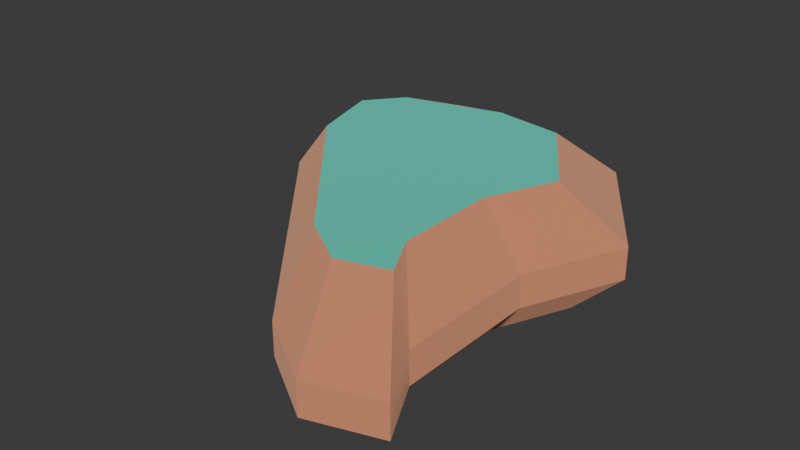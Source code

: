 # Source: rock_medium.blend  (saved by Blender 5.2.44; exported with 4.5.12 LTS)
import bpy
from mathutils import Matrix  # noqa: F401  (used for matrix-valued properties, if any)

bpy.ops.wm.read_factory_settings(use_empty=True)
scene = bpy.context.scene
scene.name = 'Scene'

# ---- collections
col_collection = bpy.data.collections.new('Collection'); scene.collection.children.link(col_collection)
col_orphan_nodes = bpy.data.collections.new('Orphan Nodes'); col_collection.children.link(col_orphan_nodes)
col_orphan_nodes_001 = bpy.data.collections.new('Orphan Nodes.001'); col_collection.children.link(col_orphan_nodes_001)

# ---- materials (node trees are filled in below, after node groups)
mat_dirt_001 = bpy.data.materials.new('dirt.001')
mat_dirt_001.use_backface_culling = True
mat_dirt_001.diffuse_color = (0.8863, 0.5137, 0.3412, 1.0)
mat_grass_001 = bpy.data.materials.new('grass.001')
mat_grass_001.use_backface_culling = True
mat_grass_001.diffuse_color = (0.1725, 0.8471, 0.7216, 1.0)

# ---- material node trees
mat_dirt_001.use_nodes = True; mat_dirt_001.node_tree.nodes.clear()
_N = mat_dirt_001.node_tree.nodes; _L = mat_dirt_001.node_tree.links
n0 = _N.new('ShaderNodeBsdfPrincipled'); n0.name = 'Principled BSDF'; n0.location = (10, 300)
n0.inputs[0].default_value = (0.8863, 0.5137, 0.3412, 1.0)
n0.inputs[1].default_value = 1.0
n0.inputs[2].default_value = 1.0
n0.inputs[10].default_value = 0.005
n1 = _N.new('ShaderNodeOutputMaterial'); n1.name = 'Material Output'; n1.location = (300, 300)
_L.new(n0.outputs[0], n1.inputs[0])
n1.is_active_output = True
mat_grass_001.use_nodes = True; mat_grass_001.node_tree.nodes.clear()
_N = mat_grass_001.node_tree.nodes; _L = mat_grass_001.node_tree.links
n0 = _N.new('ShaderNodeBsdfPrincipled'); n0.name = 'Principled BSDF'; n0.location = (10, 300)
n0.inputs[0].default_value = (0.1725, 0.8471, 0.7216, 1.0)
n0.inputs[1].default_value = 1.0
n0.inputs[2].default_value = 1.0
n0.inputs[10].default_value = 0.005
n1 = _N.new('ShaderNodeOutputMaterial'); n1.name = 'Material Output'; n1.location = (300, 300)
_L.new(n0.outputs[0], n1.inputs[0])
n1.is_active_output = True

# ---- world
world_world = bpy.data.worlds.new('World'); scene.world = world_world
world_world.use_nodes = True; world_world.node_tree.nodes.clear()
_N = world_world.node_tree.nodes; _L = world_world.node_tree.links
n0 = _N.new('ShaderNodeOutputWorld'); n0.name = 'World Output'; n0.location = (200, 100)
n1 = _N.new('ShaderNodeBackground'); n1.name = 'Background'; n1.location = (-200, 100)
n1.inputs[0].default_value = (0.05088, 0.05088, 0.05088, 1.0)
_L.new(n1.outputs[0], n0.inputs[0])
n0.is_active_output = True
world_world.color = (0.05088, 0.05088, 0.05088)
world_world.sun_shadow_jitter_overblur = 0.0

# ---- meshes
me_mesh_rock_largea = bpy.data.meshes.new('Mesh rock_largeA')
me_mesh_rock_largea.from_pydata([(0.2558, -1.374, 0.4781), (-1.107, 0.228, 0.4781), (0.1765, -0.9481, 0.8605), (-0.764, 0.1573, 0.8605), (-0.7153, 1.682, 0.4781), (0.6937, 1.488, 0.4781), (-0.6044, 1.421, 0.6693), (-0.007427, 1.094, 0.8605), (0.4787, 1.027, 0.8605), (-0.8636, 0.1778, 0.0), (-1.014, 0.7456, 0.0), (-1.107, 0.228, 0.251), (-1.3, 0.9558, 0.251), (-1.014, 0.7456, 0.0), (-0.8636, 0.1778, 0.0), (-0.5579, 1.312, 0.0), (0.1995, -1.072, 0.0), (0.5411, 1.161, 0.0), (0.5738, -1.312, 0.0), (0.7761, -0.08044, 0.0), (1.014, 0.4565, 0.0), (0.7761, -0.8717, 0.0), (0.9467, -1.193, 0.0), (-0.7153, 1.682, 0.251), (0.6937, 1.488, 0.251), (-0.7153, 1.682, 0.4781), (0.6937, 1.488, 0.4781), (-1.107, 0.228, 0.4781), (-1.107, 0.228, 0.251), (-1.3, 0.9558, 0.4781), (-1.3, 0.9558, 0.251), (0.9949, -0.1031, 0.251), (0.9949, -0.1031, 0.4781), (1.3, 0.5852, 0.251), (1.3, 0.5852, 0.4781), (0.5411, 1.161, 0.0), (1.014, 0.4565, 0.0), (0.6937, 1.488, 0.251), (1.3, 0.5852, 0.251), (0.1995, -1.072, 0.0), (0.2558, -1.374, 0.251), (0.5738, -1.312, 0.0), (0.7356, -1.682, 0.251), (-0.6953, 0.91, 0.8605), (-0.6044, 1.421, 0.6693), (-0.007427, 1.094, 0.8605), (-1.3, 0.9558, 0.4781), (-0.7153, 1.682, 0.4781), (-0.897, 0.6595, 0.8605), (-0.6953, 0.91, 0.8605), (-0.6044, 1.421, 0.6693), (0.2558, -1.374, 0.4781), (0.2558, -1.374, 0.251), (-1.107, 0.228, 0.4781), (-1.107, 0.228, 0.251), (0.9949, -0.1031, 0.251), (1.3, 0.5852, 0.251), (0.7761, -0.08044, 0.0), (1.014, 0.4565, 0.0), (0.5738, -1.312, 0.0), (0.7356, -1.682, 0.251), (0.9467, -1.193, 0.0), (1.214, -1.529, 0.251), (0.4787, 1.027, 0.8605), (0.6937, 1.488, 0.4781), (0.897, 0.4038, 0.8605), (1.3, 0.5852, 0.4781), (1.214, -1.529, 0.4781), (0.8375, -1.055, 0.8605), (0.9949, -1.118, 0.4781), (0.6865, -0.7711, 0.8605), (-0.7153, 1.682, 0.251), (-0.5579, 1.312, 0.0), (0.6937, 1.488, 0.251), (0.5411, 1.161, 0.0), (0.5075, -1.16, 0.8605), (0.8375, -1.055, 0.8605), (0.7356, -1.682, 0.4781), (1.214, -1.529, 0.4781), (0.2558, -1.374, 0.251), (0.1995, -1.072, 0.0), (-1.107, 0.228, 0.251), (-0.8636, 0.1778, 0.0), (1.214, -1.529, 0.251), (1.214, -1.529, 0.4781), (0.9949, -1.118, 0.251), (0.9949, -1.118, 0.4781), (1.214, -1.529, 0.251), (0.9949, -1.118, 0.251), (0.9467, -1.193, 0.0), (0.7761, -0.8717, 0.0), (0.7356, -1.682, 0.251), (0.2558, -1.374, 0.251), (0.7356, -1.682, 0.4781), (0.2558, -1.374, 0.4781), (0.9949, -1.118, 0.4781), (0.6865, -0.7711, 0.8605), (0.9949, -0.1031, 0.4781), (0.6865, -0.07116, 0.8605), (0.9949, -0.1031, 0.4781), (0.6865, -0.07116, 0.8605), (1.3, 0.5852, 0.4781), (0.897, 0.4038, 0.8605), (1.214, -1.529, 0.251), (0.7356, -1.682, 0.251), (1.214, -1.529, 0.4781), (0.7356, -1.682, 0.4781), (1.3, 0.5852, 0.251), (1.3, 0.5852, 0.4781), (0.6937, 1.488, 0.251), (0.6937, 1.488, 0.4781), (0.9949, -1.118, 0.251), (0.9949, -0.1031, 0.251), (0.7761, -0.8717, 0.0), (0.7761, -0.08044, 0.0), (-1.3, 0.9558, 0.4781), (-1.3, 0.9558, 0.251), (-0.7153, 1.682, 0.4781), (-0.7153, 1.682, 0.251), (0.9949, -1.118, 0.251), (0.9949, -1.118, 0.4781), (0.9949, -0.1031, 0.251), (0.9949, -0.1031, 0.4781), (-0.764, 0.1573, 0.8605), (-1.107, 0.228, 0.4781), (-0.897, 0.6595, 0.8605), (-1.3, 0.9558, 0.4781), (0.7356, -1.682, 0.4781), (0.2558, -1.374, 0.4781), (0.5075, -1.16, 0.8605), (0.1765, -0.9481, 0.8605), (-1.3, 0.9558, 0.251), (-1.014, 0.7456, 0.0), (-0.7153, 1.682, 0.251), (-0.5579, 1.312, 0.0), (0.5075, -1.16, 0.8605), (0.6865, -0.7711, 0.8605), (0.8375, -1.055, 0.8605), (0.6865, -0.07116, 0.8605), (0.4787, 1.027, 0.8605), (0.1765, -0.9481, 0.8605), (-0.007427, 1.094, 0.8605), (-0.6953, 0.91, 0.8605), (-0.764, 0.1573, 0.8605), (-0.897, 0.6595, 0.8605), (0.897, 0.4038, 0.8605)], [], [(2, 1, 0), (1, 2, 3), (6, 5, 4), (5, 6, 7), (5, 7, 8), (11, 10, 9), (10, 11, 12), (15, 14, 13), (14, 15, 16), (16, 15, 17), (16, 17, 18), (18, 17, 19), (19, 17, 20), (21, 18, 19), (18, 21, 22), (25, 24, 23), (24, 25, 26), (29, 28, 27), (28, 29, 30), (33, 32, 31), (32, 33, 34), (37, 36, 35), (36, 37, 38), (41, 40, 39), (40, 41, 42), (45, 44, 43), (48, 47, 46), (47, 48, 49), (47, 49, 50), (53, 52, 51), (52, 53, 54), (57, 56, 55), (56, 57, 58), (61, 60, 59), (60, 61, 62), (65, 64, 63), (64, 65, 66), (69, 68, 67), (68, 69, 70), (73, 72, 71), (72, 73, 74), (77, 76, 75), (76, 77, 78), (81, 80, 79), (80, 81, 82), (85, 84, 83), (84, 85, 86), (89, 88, 87), (88, 89, 90), (93, 92, 91), (92, 93, 94), (97, 96, 95), (96, 97, 98), (101, 100, 99), (100, 101, 102), (105, 104, 103), (104, 105, 106), (109, 108, 107), (108, 109, 110), (113, 112, 111), (112, 113, 114), (117, 116, 115), (116, 117, 118), (121, 120, 119), (120, 121, 122), (125, 124, 123), (124, 125, 126), (129, 128, 127), (128, 129, 130), (133, 132, 131), (132, 133, 134), (137, 136, 135), (138, 135, 136), (139, 135, 138), (139, 140, 135), (141, 140, 139), (142, 140, 141), (142, 143, 140), (143, 142, 144), (139, 138, 145)])
me_mesh_rock_largea.polygons.foreach_set('use_smooth', [1, 1, 1, 0, 1, 1, 0, 0, 0, 0, 0, 0, 0, 0, 0, 0, 0, 0, 0, 0, 0, 0, 0, 0, 0, 0, 0, 0, 0, 0, 0, 0, 0, 0, 0, 0, 0, 1, 1, 1, 0, 0, 0, 0, 0, 1, 1, 1, 1, 0, 0, 0, 0, 0, 0, 0, 1, 1, 0, 1, 0, 0, 0, 0, 0, 0, 0, 0, 0, 0, 0, 0, 0, 0, 0, 0, 0, 0, 0, 0])
me_mesh_rock_largea.polygons.foreach_set('material_index', [0, 0, 0, 0, 0, 0, 0, 0, 0, 0, 0, 0, 0, 0, 0, 0, 0, 0, 0, 0, 0, 0, 0, 0, 0, 0, 0, 0, 0, 0, 0, 0, 0, 0, 0, 0, 0, 0, 0, 0, 0, 0, 0, 0, 0, 0, 0, 0, 0, 0, 0, 0, 0, 0, 0, 0, 0, 0, 0, 0, 0, 0, 0, 0, 0, 0, 0, 0, 0, 0, 0, 1, 1, 1, 1, 1, 1, 1, 1, 1])
_uv = me_mesh_rock_largea.uv_layers.new(name='UVMap')
_uv.uv.foreach_set('vector', [9.942, 6.107, -10.59, 0.889, 14.41, 0.889, -10.59, 0.889, 9.942, 6.107, -7.308, 6.107, 9.417, -7.467, -5.76, -11.14, 11.14, -11.14, -5.76, -11.14, 9.417, -7.467, 1.858, -3.791, -5.76, -11.14, 1.858, -3.791, -3.974, -3.791, -5.989, 10.21, -11.65, 6.225, -4.671, 6.225, -11.65, 6.225, -5.989, 10.21, -14.94, 10.21, 6.631, 15.59, 10.26, 2.114, 12.05, 8.861, 10.26, 2.114, 6.631, 15.59, -2.371, -12.74, -2.371, -12.74, 6.631, 15.59, -6.431, 13.8, -2.371, -12.74, -6.431, 13.8, -6.819, -15.59, -6.819, -15.59, -6.431, 13.8, -9.224, -0.9561, -9.224, -0.9561, -6.431, 13.8, -12.05, 5.426, -9.224, -10.36, -6.819, -15.59, -9.224, -0.9561, -6.819, -15.59, -9.224, -10.36, -11.25, -14.18, 11.14, 5.682, -5.76, 2.983, 11.14, 2.983, -5.76, 2.983, 11.14, 5.682, -5.76, 5.682, -14.94, 5.682, -5.989, 2.983, -5.989, 5.682, -5.989, 2.983, -14.94, 5.682, -14.94, 2.983, 12.62, 2.983, 3.67, 5.682, 3.67, 2.983, 3.67, 5.682, 12.62, 2.983, 12.62, 5.682, 10.09, 14.85, -2.214, 10.12, 7.869, 10.12, -2.214, 10.12, 10.09, 14.85, -2.838, 14.85, 14.16, 6.289, 11.38, 10.29, 8.873, 6.289, 11.38, 10.29, 14.16, 6.289, 18.15, 10.29, -3.268, -7.804, 2.583, -13.84, 5.194, -7.804, 0.5825, -4.282, -10.24, -11.76, 0.8443, -11.76, -10.24, -11.76, 0.5825, -4.282, -3.24, -4.282, -10.24, -11.76, -3.24, -4.282, -8.649, -8.022, -10.59, 5.682, 14.41, 2.983, 14.41, 5.682, 14.41, 2.983, -10.59, 5.682, -10.59, 2.983, 2.863, 5.649, 12.62, 9.533, 3.67, 9.533, 12.62, 9.533, 2.863, 5.649, 9.843, 5.649, 6.404, 14.36, 2.244, 19.99, 1.75, 14.36, 2.244, 19.99, 6.404, 14.36, 8.21, 19.99, -1.958, -1.916, 10.09, -8.806, 6.961, -1.916, 10.09, -8.806, -1.958, -1.916, -2.838, -8.806, -17.28, 4.301, -15.74, 9.03, -22.82, 4.301, -15.74, 9.03, -17.28, 4.301, -11.92, 9.03, -5.76, 16.83, 8.692, 11.76, 11.14, 16.83, 8.692, 11.76, -5.76, 16.83, -4.492, 11.76, 2.244, -14.8, 5.665, -6.682, 1.548, -6.682, 5.665, -6.682, 2.244, -14.8, 8.21, -14.8, -10.59, 6.851, 11.24, 3.357, 14.41, 6.851, 11.24, 3.357, -10.59, 6.851, -8.261, 3.357, -17.28, 2.983, -22.82, 5.682, -22.82, 2.983, -22.82, 5.682, -17.28, 2.983, -17.28, 5.682, -17.8, 0.9724, -17.28, 4.096, -22.82, 4.096, -17.28, 4.096, -17.8, 0.9724, -13.48, 0.9724, 18.15, 5.682, 11.38, 2.983, 18.15, 2.983, 11.38, 2.983, 18.15, 5.682, 11.38, 5.682, -1.226, -3.001, -9.165, 2.839, -13.28, -3.001, -9.165, 2.839, -1.226, -3.001, -0.8457, 2.839, 12.62, -2.406, 2.533, 3.334, 3.67, -2.406, 2.533, 3.334, 12.62, -2.406, 8.707, 3.334, 8.21, 5.682, 2.244, 2.983, 8.21, 2.983, 2.244, 2.983, 8.21, 5.682, 2.244, 5.682, 10.09, 2.983, -2.838, 5.682, -2.838, 2.983, -2.838, 5.682, 10.09, 2.983, 10.09, 5.682, -10.36, 6.062, -1.226, 10.02, -13.28, 10.02, -1.226, 10.02, -10.36, 6.062, -0.9561, 6.062, -10.24, 5.682, 0.8443, 2.983, 0.8443, 5.682, 0.8443, 2.983, -10.24, 5.682, -10.24, 2.983, -1.226, 2.983, -13.28, 5.682, -13.28, 2.983, -13.28, 5.682, -1.226, 2.983, -1.226, 5.682, -10.31, 2.645, -5.989, -3.234, -4.132, 2.645, -5.989, -3.234, -10.31, 2.645, -14.94, -3.234, 12.52, 2.568, 11.38, -3.326, 18.15, -3.326, 11.38, -3.326, 12.52, 2.568, 7.849, 2.568, -10.24, 17.36, 0.6585, 12.2, 0.8443, 17.36, 0.6585, 12.2, -10.24, 17.36, -7.984, 12.2, 9.954, -12.54, 8.159, -9.165, 6.032, -13.79, 8.159, -0.8457, 6.032, -13.79, 8.159, -9.165, 5.689, 12.2, 6.032, -13.79, 8.159, -0.8457, 5.689, 12.2, 2.098, -11.27, 6.032, -13.79, -0.08827, 13.0, 2.098, -11.27, 5.689, 12.2, -8.263, 10.82, 2.098, -11.27, -0.08827, 13.0, -8.263, 10.82, -9.08, 1.87, 2.098, -11.27, -9.08, 1.87, -8.263, 10.82, -10.66, 7.839, 5.689, 12.2, 8.159, -0.8457, 10.66, 4.8])
me_mesh_rock_largea.materials.append(mat_dirt_001)
me_mesh_rock_largea.materials.append(mat_grass_001)
me_mesh_rock_largea.update()
me_mesh_rock_largea.normals_split_custom_set([tuple(v) for v in zip(*[iter([-0.6635, -0.5644, 0.4911, -0.6635, -0.5644, 0.4911, -0.6635, -0.5644, 0.4911, -0.6635, -0.5644, 0.4911, -0.6635, -0.5644, 0.4911, -0.6635, -0.5644, 0.4911, 0.08418, 0.6124, 0.7861, 0.08418, 0.6124, 0.7861, 0.08418, 0.6124, 0.7861, 0.08418, 0.6124, 0.7861, 0.08418, 0.6124, 0.7861, 0.08418, 0.6124, 0.7861, 0.08418, 0.6124, 0.7861, 0.08418, 0.6124, 0.7861, 0.08418, 0.6124, 0.7861, -0.7232, -0.1915, -0.6636, -0.7232, -0.1915, -0.6636, -0.7232, -0.1915, -0.6636, -0.7232, -0.1915, -0.6636, -0.7232, -0.1915, -0.6636, -0.7232, -0.1915, -0.6636, 0.0, 0.0, -1.0, 0.0, 0.0, -1.0, 0.0, 0.0, -1.0, 0.0, 0.0, -1.0, 0.0, 0.0, -1.0, 0.0, 0.0, -1.0, 0.0, 0.0, -1.0, 0.0, 0.0, -1.0, 0.0, 0.0, -1.0, 0.0, 0.0, -1.0, 0.0, 0.0, -1.0, 0.0, 0.0, -1.0, 0.0, 0.0, -1.0, 0.0, 0.0, -1.0, 0.0, 0.0, -1.0, 0.0, 0.0, -1.0, 0.0, 0.0, -1.0, 0.0, 0.0, -1.0, 0.0, 0.0, -1.0, 0.0, 0.0, -1.0, 0.0, 0.0, -1.0, 0.0, 0.0, -1.0, 0.0, 0.0, -1.0, 0.0, 0.0, -1.0, 0.1362, 0.9907, 0.0, 0.1362, 0.9907, 0.0, 0.1362, 0.9907, 0.0, 0.1362, 0.9907, 0.0, 0.1362, 0.9907, 0.0, 0.1362, 0.9907, 0.0, -0.9667, -0.256, 0.0, -0.9667, -0.256, 0.0, -0.9667, -0.256, 0.0, -0.9667, -0.256, 0.0, -0.9667, -0.256, 0.0, -0.9667, -0.256, 0.0, 0.9142, -0.4052, 0.0, 0.9142, -0.4052, 0.0, 0.9142, -0.4052, 0.0, 0.9142, -0.4052, 0.0, 0.9142, -0.4052, 0.0, 0.9142, -0.4052, 0.0, 0.5232, 0.3513, -0.7764, 0.5232, 0.3513, -0.7764, 0.5232, 0.3513, -0.7764, 0.5232, 0.3513, -0.7764, 0.5232, 0.3513, -0.7764, 0.5232, 0.3513, -0.7764, -0.4027, -0.6279, -0.666, -0.4027, -0.6279, -0.666, -0.4027, -0.6279, -0.666, -0.4027, -0.6279, -0.666, -0.4027, -0.6279, -0.666, -0.4027, -0.6279, -0.666, -0.09714, 0.3638, 0.9264, -0.09714, 0.3638, 0.9264, -0.09714, 0.3638, 0.9264, -0.4733, 0.3812, 0.7941, -0.4733, 0.3812, 0.7941, -0.4733, 0.3812, 0.7941, -0.4733, 0.3812, 0.7941, -0.4733, 0.3812, 0.7941, -0.4733, 0.3812, 0.7941, -0.4733, 0.3812, 0.7941, -0.4733, 0.3812, 0.7941, -0.4733, 0.3812, 0.7941, -0.7617, -0.648, 0.0, -0.7617, -0.648, 0.0, -0.7617, -0.648, 0.0, -0.7617, -0.648, 0.0, -0.7617, -0.648, 0.0, -0.7617, -0.648, 0.0, 0.7021, -0.3112, -0.6405, 0.7021, -0.3112, -0.6405, 0.7021, -0.3112, -0.6405, 0.7021, -0.3112, -0.6405, 0.7021, -0.3112, -0.6405, 0.7021, -0.3112, -0.6405, 0.1613, -0.5047, -0.8481, 0.1613, -0.5047, -0.8481, 0.1613, -0.5047, -0.8481, 0.1613, -0.5047, -0.8481, 0.1613, -0.5047, -0.8481, 0.1613, -0.5047, -0.8481, 0.5477, 0.3677, 0.7515, 0.5477, 0.3677, 0.7515, 0.5477, 0.3677, 0.7515, 0.5477, 0.3677, 0.7515, 0.5477, 0.3677, 0.7515, 0.5477, 0.3677, 0.7515, 0.8703, 0.4627, 0.1688, 0.8487, 0.4512, 0.2758, 0.8805, 0.468, 0.07589, 0.8487, 0.4512, 0.2758, 0.8703, 0.4627, 0.1688, 0.8487, 0.4512, 0.2758, 0.08009, 0.5827, -0.8088, 0.08009, 0.5827, -0.8088, 0.08009, 0.5827, -0.8088, 0.08009, 0.5827, -0.8088, 0.08009, 0.5827, -0.8088, 0.08009, 0.5827, -0.8088, 0.1704, -0.5333, 0.8286, 0.1704, -0.5333, 0.8286, 0.1704, -0.5333, 0.8286, 0.1704, -0.5333, 0.8286, 0.1704, -0.5333, 0.8286, 0.1704, -0.5333, 0.8286, -0.6503, -0.5532, -0.5206, -0.6503, -0.5532, -0.5206, -0.6503, -0.5532, -0.5206, -0.6503, -0.5532, -0.5206, -0.6503, -0.5532, -0.5206, -0.6503, -0.5532, -0.5206, 0.8681, 0.4615, -0.1826, 0.8804, 0.468, 0.07581, 0.8803, 0.468, -0.0782, 0.8804, 0.468, 0.07581, 0.8681, 0.4615, -0.1826, 0.8703, 0.4627, 0.1687, 0.8433, 0.4483, -0.2963, 0.8681, 0.4615, -0.1827, 0.8803, 0.4679, -0.07825, 0.8681, 0.4615, -0.1827, 0.8433, 0.4483, -0.2963, 0.8433, 0.4483, -0.2963, -0.5399, -0.8418, 0.0, -0.5399, -0.8418, 0.0, -0.5399, -0.8418, 0.0, -0.5399, -0.8418, 0.0, -0.5399, -0.8418, 0.0, -0.5399, -0.8418, 0.0, 0.7784, 0.0, 0.6278, 0.7784, 0.0, 0.6278, 0.7784, 0.0, 0.6278, 0.7784, 0.0, 0.6278, 0.7784, 0.0, 0.6278, 0.7784, 0.0, 0.6278, 0.724, -0.3208, 0.6107, 0.724, -0.3208, 0.6107, 0.724, -0.3208, 0.6107, 0.724, -0.3208, 0.6107, 0.724, -0.3208, 0.6107, 0.724, -0.3208, 0.6107, 0.3044, -0.9526, 0.0, 0.3044, -0.9526, 0.0, 0.3044, -0.9526, 0.0, 0.3044, -0.9526, 0.0, 0.3044, -0.9526, 0.0, 0.3044, -0.9526, 0.0, 0.8302, 0.5575, 0.0, 0.8302, 0.5575, 0.0, 0.8302, 0.5575, 0.0, 0.8302, 0.5575, 0.0, 0.8302, 0.5575, 0.0, 0.8302, 0.5575, 0.0, 0.7537, 0.0, -0.6573, 0.7537, 0.0, -0.6573, 0.7537, 0.0, -0.6573, 0.7537, 0.0, -0.6573, 0.7537, 0.0, -0.6573, 0.7537, 0.0, -0.6573, -0.7788, 0.6273, 0.0, -0.7788, 0.6273, 0.0, -0.7788, 0.6273, 0.0, -0.7788, 0.6273, 0.0, -0.7788, 0.6273, 0.0, -0.7788, 0.6273, 0.0, 1.0, 0.0, 0.0, 1.0, 0.0, 0.0, 1.0, 0.0, 0.0, 1.0, 0.0, 0.0, 1.0, 0.0, 0.0, 1.0, 0.0, 0.0, -0.7474, -0.198, 0.6342, -0.7474, -0.198, 0.6342, -0.7474, -0.198, 0.6342, -0.7474, -0.198, 0.6342, -0.7474, -0.198, 0.6342, -0.7474, -0.198, 0.6342, -0.4163, -0.6491, 0.6367, -0.4163, -0.6491, 0.6367, -0.4163, -0.6491, 0.6367, -0.4163, -0.6491, 0.6367, -0.4163, -0.6491, 0.6367, -0.4163, -0.6491, 0.6367, -0.4499, 0.3624, -0.8163, -0.4499, 0.3624, -0.8163, -0.4499, 0.3624, -0.8163, -0.4499, 0.3624, -0.8163, -0.4499, 0.3624, -0.8163, -0.4499, 0.3624, -0.8163, 0.0, 0.0, 1.0, 0.0, 0.0, 1.0, 0.0, 0.0, 1.0, 0.0, 0.0, 1.0, 0.0, 0.0, 1.0, 0.0, 0.0, 1.0, -2.819e-07, 0.0, 1.0, -2.819e-07, 0.0, 1.0, -2.819e-07, 0.0, 1.0, 8.301e-08, 0.0, 1.0, 8.301e-08, 0.0, 1.0, 8.301e-08, 0.0, 1.0, 2.432e-07, 0.0, 1.0, 2.432e-07, 0.0, 1.0, 2.432e-07, 0.0, 1.0, -1.658e-07, 0.0, 1.0, -1.658e-07, 0.0, 1.0, -1.658e-07, 0.0, 1.0, 1.521e-07, 0.0, 1.0, 1.521e-07, 0.0, 1.0, 1.521e-07, 0.0, 1.0, -4.427e-07, 0.0, 1.0, -4.427e-07, 0.0, 1.0, -4.427e-07, 0.0, 1.0, -3.614e-07, 0.0, 1.0, -3.614e-07, 0.0, 1.0, -3.614e-07, 0.0, 1.0])] * 3)])

# ---- objects
ob_visiblegeometry = bpy.data.objects.new('VisibleGeometry', me_mesh_rock_largea)
ob_tmpparent = bpy.data.objects.new('tmpParent', None)
ob_tmpparent_001 = bpy.data.objects.new('tmpParent.001', None)

# ---- transforms, parenting, visibility, modifiers, constraints
ob_visiblegeometry.location = (0.0, 0.0, 0.0)
ob_visiblegeometry.rotation_mode = 'QUATERNION'
ob_visiblegeometry.rotation_quaternion = (1.0, 0.0, 0.0, 0.0)
ob_tmpparent.location = (0.0, 0.0, 0.0)
ob_tmpparent.rotation_mode = 'QUATERNION'
ob_tmpparent.rotation_quaternion = (1.0, 0.0, 0.0, 0.0)
ob_tmpparent.empty_display_size = 0.001
ob_tmpparent_001.location = (0.0, 0.0, 0.0)
ob_tmpparent_001.rotation_mode = 'QUATERNION'
ob_tmpparent_001.rotation_quaternion = (1.0, 0.0, 0.0, 0.0)
ob_tmpparent_001.empty_display_size = 0.001

# ---- collection membership
col_collection.objects.link(ob_visiblegeometry)
col_orphan_nodes.objects.link(ob_tmpparent)
col_orphan_nodes_001.objects.link(ob_tmpparent_001)
def _layer_coll(name, lc=None):
    lc = lc or bpy.context.view_layer.layer_collection
    for c in lc.children:
        if c.name == name: return c
        r = _layer_coll(name, c)
        if r: return r
_layer_coll('Orphan Nodes').exclude = True
_layer_coll('Orphan Nodes.001').exclude = True

# ---- scene / render settings (as saved in the file)
scene.frame_start = 1; scene.frame_end = 250; scene.frame_set(1)
scene.render.engine = 'BLENDER_EEVEE_NEXT'
scene.render.bake_bias = 0.0
scene.render.bake_samples = 0
scene.render.compositor_device = 'GPU'
scene.eevee.use_volume_custom_range = False
scene.eevee.fast_gi_thickness_near = 0.1
scene.eevee.fast_gi_thickness_far = 0.0
scene.eevee.ray_tracing_options.screen_trace_thickness = 0.1
bpy.context.view_layer.update()

# ---- added for rendering (the .blend has no active camera and no usable light): camera, sun
cam_auto = bpy.data.cameras.new('AutoCamera')
cam_auto.lens = 50.0
cam_auto.sensor_width = 36.0
cam_auto.clip_end = 1000.0
ob_auto_camera = bpy.data.objects.new('AutoCamera', cam_auto)
scene.collection.objects.link(ob_auto_camera)
ob_auto_camera.location = (4.01328, -4.81594, 3.64088)
ob_auto_camera.rotation_euler = (1.09748, -7.21219e-08, 0.694738)
scene.camera = ob_auto_camera
light_auto_sun = bpy.data.lights.new('AutoSun', 'SUN')
light_auto_sun.energy = 3.0
light_auto_sun.angle = 0.0523599
ob_auto_sun = bpy.data.objects.new('AutoSun', light_auto_sun)
scene.collection.objects.link(ob_auto_sun)
ob_auto_sun.rotation_euler = (0.872665, 0.174533, 0.523599)
bpy.context.view_layer.update()
